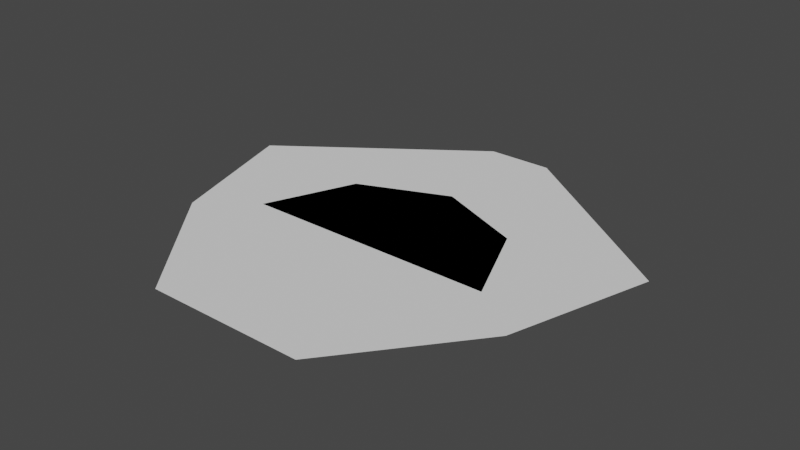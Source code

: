 # Source: sniper_enemy.blend  (saved by Blender 2.81.16; exported with 4.5.12 LTS)
import bpy
from mathutils import Matrix  # noqa: F401  (used for matrix-valued properties, if any)

bpy.ops.wm.read_factory_settings(use_empty=True)
scene = bpy.context.scene
scene.name = 'Scene'

# ---- collections
col_collection = bpy.data.collections.new('Collection'); scene.collection.children.link(col_collection)

# ---- world
world_world = bpy.data.worlds.new('World'); scene.world = world_world
world_world.use_nodes = True; world_world.node_tree.nodes.clear()
_N = world_world.node_tree.nodes; _L = world_world.node_tree.links
n0 = _N.new('ShaderNodeOutputWorld'); n0.name = 'World Output'; n0.location = (300, 300)
n1 = _N.new('ShaderNodeBackground'); n1.name = 'Background'; n1.location = (10, 300)
n1.inputs[0].default_value = (0.05088, 0.05088, 0.05088, 1.0)
_L.new(n1.outputs[0], n0.inputs[0])
n0.is_active_output = True
world_world.color = (0.05088, 0.05088, 0.05088)
world_world.use_sun_shadow = False
world_world.sun_shadow_jitter_overblur = 0.0

# ---- meshes
me_base = bpy.data.meshes.new('base')
me_base.from_pydata([(-0.64, 0.0, 0.0), (-0.4525, 0.4525, 0.0), (0.0, 0.64, 0.0), (0.4525, 0.4525, 0.0), (0.64, 0.0, 0.0), (-3.815e-08, 0.0, 0.0)], [], [(1, 5, 0), (2, 5, 1), (3, 5, 2), (4, 5, 3)])
_uv = me_base.uv_layers.new(name='UVMap')
_uv.uv.foreach_set('vector', [0.0, 0.0, 0.0, 0.0, 0.0, 0.0, 0.0, 0.0, 0.0, 0.0, 0.0, 0.0, 0.0, 0.0, 0.0, 0.0, 0.0, 0.0, 0.0, 0.0, 0.0, 0.0, 0.0, 0.0])
me_base.use_remesh_preserve_volume = False
me_base.use_remesh_preserve_attributes = False
me_base.use_mirror_vertex_groups = False
me_base.update()
me_base_collider = bpy.data.meshes.new('base_collider')
me_base_collider.from_pydata([(-0.64, 0.0, 0.0), (-0.4525, 0.4525, 0.0), (0.0, 0.64, 0.0), (0.4525, 0.4525, 0.0), (0.64, 0.0, 0.0), (-3.815e-08, 0.0, 0.0)], [(0, 1), (1, 2), (2, 3), (3, 4), (5, 4), (0, 5)], [])
_uv = me_base_collider.uv_layers.new(name='UVMap')
_uv.uv.foreach_set('vector', [])
me_base_collider.use_remesh_preserve_volume = False
me_base_collider.use_remesh_preserve_attributes = False
me_base_collider.use_mirror_vertex_groups = False
me_base_collider.update()
me_head = bpy.data.meshes.new('head')
me_head.from_pydata([(0.0, 0.0, 0.0), (-1.124, 0.5156, 0.0), (-0.906, -0.2068, 0.0), (-0.4032, -0.8373, 0.0), (0.4032, -0.8373, 0.0), (0.906, -0.2068, 0.0), (1.124, 0.5156, 0.0), (-0.1649, 1.212, 0.0), (-2.903e-08, 1.128, 0.0), (0.1649, 1.212, 0.0)], [], [(0, 9, 8), (0, 1, 2), (0, 2, 3), (0, 3, 4), (0, 4, 5), (0, 5, 6), (7, 8, 9), (0, 7, 1), (0, 6, 9), (0, 8, 7)])
_uv = me_head.uv_layers.new(name='UVMap')
_uv.uv.foreach_set('vector', [0.5, 0.5, 0.5574, 0.9724, 0.5, 0.9235, 0.5, 0.5, 0.1091, 0.8117, 0.01254, 0.3887, 0.5, 0.5, 0.01254, 0.3887, 0.2831, 0.04952, 0.5, 0.5, 0.2831, 0.04952, 0.7169, 0.04952, 0.5, 0.5, 0.7169, 0.04952, 0.9875, 0.3887, 0.5, 0.5, 0.9875, 0.3887, 0.8909, 0.8117, 0.4426, 0.9724, 0.5, 0.9235, 0.5, 0.955, 0.5, 0.5, 0.4426, 0.9724, 0.1091, 0.8117, 0.5, 0.5, 0.8909, 0.8117, 0.5574, 0.9724, 0.5, 0.5, 0.5, 0.9235, 0.4426, 0.9724])
me_head.use_remesh_preserve_volume = False
me_head.use_remesh_preserve_attributes = False
me_head.use_mirror_vertex_groups = False
me_head.update()
me_head_collider = bpy.data.meshes.new('head_collider')
me_head_collider.from_pydata([(-0.0002645, 1.332, 0.0), (-1.123, 0.5192, 0.0), (-0.906, -0.2068, 0.0), (-0.4032, -0.8373, 0.0), (0.4032, -0.8373, 0.0), (0.906, -0.2068, 0.0), (1.125, 0.5215, 0.0)], [(1, 0), (2, 1), (3, 2), (4, 3), (5, 4), (6, 5), (0, 6)], [])
_uv = me_head_collider.uv_layers.new(name='UVMap')
_uv.uv.foreach_set('vector', [])
me_head_collider.use_remesh_preserve_volume = False
me_head_collider.use_remesh_preserve_attributes = False
me_head_collider.use_mirror_vertex_groups = False
me_head_collider.update()

# ---- objects
ob_plane = bpy.data.objects.new('Plane', me_base)
ob_plane_001 = bpy.data.objects.new('Plane.001', me_base_collider)
ob_circle = bpy.data.objects.new('Circle', me_head)
ob_circle_001 = bpy.data.objects.new('Circle.001', me_head_collider)

# ---- transforms, parenting, visibility, modifiers, constraints
ob_plane.location = (0.0, 0.0, 0.0)
ob_plane.lineart.crease_threshold = 0.0
ob_plane_001.location = (0.0, 0.0, 0.0)
ob_plane_001.lineart.crease_threshold = 0.0
ob_circle.location = (0.0, 0.0, 0.0)
ob_circle.lineart.crease_threshold = 0.0
ob_circle_001.location = (0.0, 0.0, 0.0)
ob_circle_001.lineart.crease_threshold = 0.0

# ---- collection membership
col_collection.objects.link(ob_plane)
col_collection.objects.link(ob_plane_001)
col_collection.objects.link(ob_circle)
col_collection.objects.link(ob_circle_001)

# ---- scene / render settings (as saved in the file)
scene.frame_start = 1; scene.frame_end = 250; scene.frame_set(25)
scene.render.engine = 'BLENDER_EEVEE_NEXT'
scene.cycles.use_denoising = False
scene.cycles.samples = 128
scene.cycles.sampling_pattern = 'TABULATED_SOBOL'
scene.cycles.use_adaptive_sampling = False
scene.cycles.use_light_tree = False
scene.view_settings.view_transform = 'Filmic'
bpy.context.view_layer.update()

# ---- added for rendering (the .blend has no active camera and no usable light): camera, sun
cam_auto = bpy.data.cameras.new('AutoCamera')
cam_auto.lens = 50.0
cam_auto.sensor_width = 36.0
cam_auto.clip_end = 1000.0
ob_auto_camera = bpy.data.objects.new('AutoCamera', cam_auto)
scene.collection.objects.link(ob_auto_camera)
ob_auto_camera.location = (2.89159, -3.22177, 2.31284)
ob_auto_camera.rotation_euler = (1.09748, -7.21219e-08, 0.694738)
scene.camera = ob_auto_camera
light_auto_sun = bpy.data.lights.new('AutoSun', 'SUN')
light_auto_sun.energy = 3.0
light_auto_sun.angle = 0.0523599
ob_auto_sun = bpy.data.objects.new('AutoSun', light_auto_sun)
scene.collection.objects.link(ob_auto_sun)
ob_auto_sun.rotation_euler = (0.872665, 0.174533, 0.523599)
bpy.context.view_layer.update()
